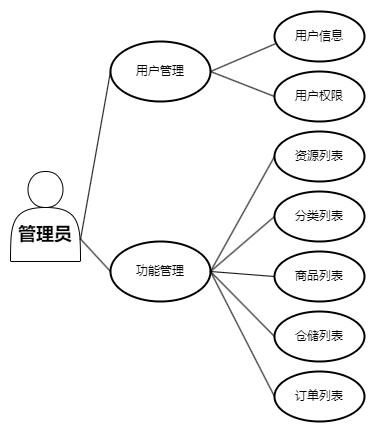

The diagram above was exported from draw.io. Its source (the exported page's mxGraphModel, read from the mxfile embedded in the PNG):
<mxGraphModel dx="1186" dy="720" grid="1" gridSize="10" guides="1" tooltips="1" connect="1" arrows="1" fold="1" page="1" pageScale="1" pageWidth="827" pageHeight="1169" math="0" shadow="0">
  <root>
    <mxCell id="0" />
    <mxCell id="1" parent="0" />
    <mxCell id="6" value="&lt;h2&gt;管理员&lt;/h2&gt;" style="shape=actor;whiteSpace=wrap;html=1;verticalAlign=bottom;fontStyle=1;fontFamily=Comic Sans MS;rounded=0;" vertex="1" parent="1">
      <mxGeometry x="60" y="240" width="70" height="90" as="geometry" />
    </mxCell>
    <mxCell id="7" value="" style="endArrow=none;html=1;entryX=0;entryY=0.5;entryDx=0;entryDy=0;entryPerimeter=0;rounded=0;" edge="1" parent="1" target="9">
      <mxGeometry width="50" height="50" relative="1" as="geometry">
        <mxPoint x="130" y="308" as="sourcePoint" />
        <mxPoint x="180" y="250" as="targetPoint" />
      </mxGeometry>
    </mxCell>
    <mxCell id="9" value="用户管理" style="strokeWidth=2;html=1;shape=mxgraph.flowchart.start_1;whiteSpace=wrap;rounded=0;" vertex="1" parent="1">
      <mxGeometry x="160" y="110" width="100" height="60" as="geometry" />
    </mxCell>
    <mxCell id="10" value="用户信息" style="strokeWidth=2;html=1;shape=mxgraph.flowchart.start_1;whiteSpace=wrap;rounded=0;" vertex="1" parent="1">
      <mxGeometry x="324" y="80" width="90" height="50" as="geometry" />
    </mxCell>
    <mxCell id="11" value="用户权限" style="strokeWidth=2;html=1;shape=mxgraph.flowchart.start_1;whiteSpace=wrap;rounded=0;" vertex="1" parent="1">
      <mxGeometry x="324" y="140" width="90" height="50" as="geometry" />
    </mxCell>
    <mxCell id="12" value="" style="endArrow=none;html=1;entryX=0.006;entryY=0.649;entryDx=0;entryDy=0;entryPerimeter=0;exitX=1;exitY=0.5;exitDx=0;exitDy=0;exitPerimeter=0;rounded=0;" edge="1" parent="1" source="9" target="10">
      <mxGeometry width="50" height="50" relative="1" as="geometry">
        <mxPoint x="270" y="140" as="sourcePoint" />
        <mxPoint x="320" y="90" as="targetPoint" />
      </mxGeometry>
    </mxCell>
    <mxCell id="13" value="" style="endArrow=none;html=1;entryX=0;entryY=0.5;entryDx=0;entryDy=0;entryPerimeter=0;exitX=1;exitY=0.5;exitDx=0;exitDy=0;exitPerimeter=0;rounded=0;" edge="1" parent="1" source="9" target="11">
      <mxGeometry width="50" height="50" relative="1" as="geometry">
        <mxPoint x="270" y="140" as="sourcePoint" />
        <mxPoint x="320" y="90" as="targetPoint" />
      </mxGeometry>
    </mxCell>
    <mxCell id="14" value="功能管理" style="strokeWidth=2;html=1;shape=mxgraph.flowchart.start_1;whiteSpace=wrap;rounded=0;" vertex="1" parent="1">
      <mxGeometry x="160" y="310" width="100" height="60" as="geometry" />
    </mxCell>
    <mxCell id="15" value="订单列表" style="strokeWidth=2;html=1;shape=mxgraph.flowchart.start_1;whiteSpace=wrap;rounded=0;" vertex="1" parent="1">
      <mxGeometry x="324" y="440" width="90" height="50" as="geometry" />
    </mxCell>
    <mxCell id="16" value="资源列表" style="strokeWidth=2;html=1;shape=mxgraph.flowchart.start_1;whiteSpace=wrap;rounded=0;" vertex="1" parent="1">
      <mxGeometry x="324" y="200" width="90" height="50" as="geometry" />
    </mxCell>
    <mxCell id="17" value="分类列表" style="strokeWidth=2;html=1;shape=mxgraph.flowchart.start_1;whiteSpace=wrap;rounded=0;" vertex="1" parent="1">
      <mxGeometry x="324" y="260" width="90" height="50" as="geometry" />
    </mxCell>
    <mxCell id="18" value="商品列表" style="strokeWidth=2;html=1;shape=mxgraph.flowchart.start_1;whiteSpace=wrap;rounded=0;" vertex="1" parent="1">
      <mxGeometry x="324" y="320" width="90" height="50" as="geometry" />
    </mxCell>
    <mxCell id="19" value="仓储列表" style="strokeWidth=2;html=1;shape=mxgraph.flowchart.start_1;whiteSpace=wrap;rounded=0;" vertex="1" parent="1">
      <mxGeometry x="324" y="380" width="90" height="50" as="geometry" />
    </mxCell>
    <mxCell id="20" value="" style="endArrow=none;html=1;exitX=1;exitY=0.75;exitDx=0;exitDy=0;entryX=0;entryY=0.5;entryDx=0;entryDy=0;entryPerimeter=0;rounded=0;" edge="1" parent="1" source="6" target="14">
      <mxGeometry width="50" height="50" relative="1" as="geometry">
        <mxPoint x="140" y="310" as="sourcePoint" />
        <mxPoint x="190" y="260" as="targetPoint" />
      </mxGeometry>
    </mxCell>
    <mxCell id="21" value="" style="endArrow=none;html=1;entryX=0;entryY=0.5;entryDx=0;entryDy=0;entryPerimeter=0;exitX=1;exitY=0.5;exitDx=0;exitDy=0;exitPerimeter=0;rounded=0;" edge="1" parent="1" source="14" target="19">
      <mxGeometry width="50" height="50" relative="1" as="geometry">
        <mxPoint x="260" y="470" as="sourcePoint" />
        <mxPoint x="260" y="350" as="targetPoint" />
      </mxGeometry>
    </mxCell>
    <mxCell id="22" value="" style="endArrow=none;html=1;entryX=0;entryY=0.5;entryDx=0;entryDy=0;entryPerimeter=0;exitX=1;exitY=0.5;exitDx=0;exitDy=0;exitPerimeter=0;rounded=0;" edge="1" parent="1" source="14" target="18">
      <mxGeometry width="50" height="50" relative="1" as="geometry">
        <mxPoint x="260" y="450" as="sourcePoint" />
        <mxPoint x="260" y="350" as="targetPoint" />
      </mxGeometry>
    </mxCell>
    <mxCell id="23" value="" style="endArrow=none;html=1;entryX=0;entryY=0.5;entryDx=0;entryDy=0;entryPerimeter=0;exitX=1;exitY=0.5;exitDx=0;exitDy=0;exitPerimeter=0;rounded=0;" edge="1" parent="1" source="14" target="17">
      <mxGeometry width="50" height="50" relative="1" as="geometry">
        <mxPoint x="310" y="382" as="sourcePoint" />
        <mxPoint x="260" y="350" as="targetPoint" />
      </mxGeometry>
    </mxCell>
    <mxCell id="24" value="" style="endArrow=none;html=1;entryX=0;entryY=0.5;entryDx=0;entryDy=0;entryPerimeter=0;exitX=1;exitY=0.5;exitDx=0;exitDy=0;exitPerimeter=0;rounded=0;" edge="1" parent="1" source="14" target="16">
      <mxGeometry width="50" height="50" relative="1" as="geometry">
        <mxPoint x="310" y="390" as="sourcePoint" />
        <mxPoint x="260" y="350" as="targetPoint" />
      </mxGeometry>
    </mxCell>
    <mxCell id="25" value="" style="endArrow=none;html=1;entryX=0;entryY=0.5;entryDx=0;entryDy=0;entryPerimeter=0;exitX=1;exitY=0.5;exitDx=0;exitDy=0;exitPerimeter=0;rounded=0;" edge="1" parent="1" source="14" target="15">
      <mxGeometry width="50" height="50" relative="1" as="geometry">
        <mxPoint x="210" y="400" as="sourcePoint" />
        <mxPoint x="260" y="350" as="targetPoint" />
      </mxGeometry>
    </mxCell>
  </root>
</mxGraphModel>